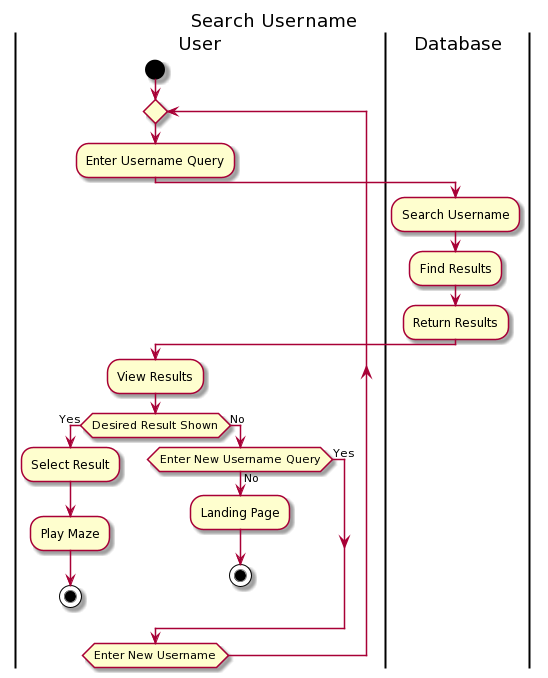

The diagram above was rendered by PlantUML. Its source (embedded in the PNG):
@startuml
skinparam ConditionEndStyle hline
title Search Username

|User|
start
repeat
:Enter Username Query;
|Database|
:Search Username;
:Find Results;
:Return Results;
|User|
:View Results;
If (Desired Result Shown) then (Yes)
    :Select Result;
    :Play Maze;
    Stop
else (No)
    If (Enter New Username Query) then (No)
        :Landing Page;
        stop
    else (Yes)
    endif
endif
repeatwhile(Enter New Username)
@enduml